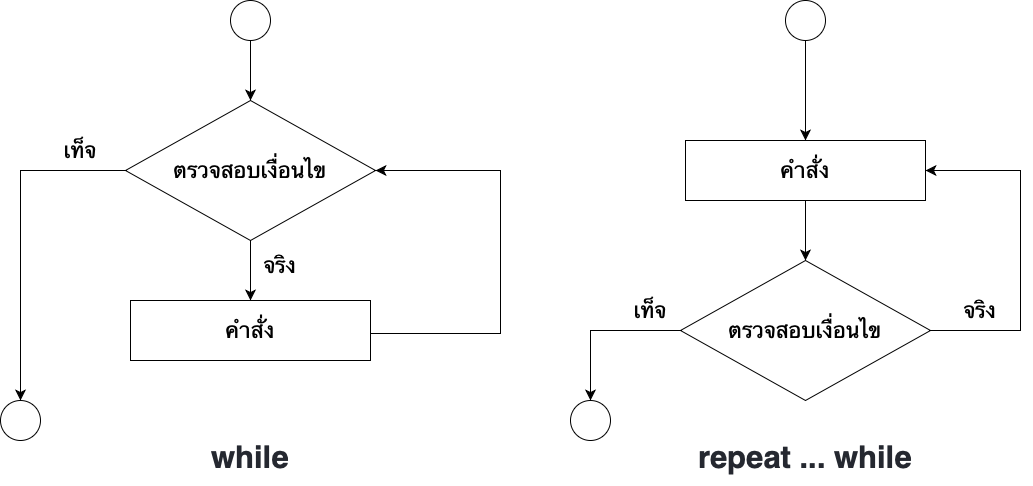

The diagram above was exported from draw.io. Its source (the exported page's mxGraphModel, read from the mxfile embedded in the PNG):
<mxGraphModel dx="2218" dy="843" grid="1" gridSize="10" guides="1" tooltips="1" connect="1" arrows="1" fold="1" page="1" pageScale="1" pageWidth="1169" pageHeight="827" background="#ffffff" math="0" shadow="0">
  <root>
    <mxCell id="0" />
    <mxCell id="1" parent="0" />
    <mxCell id="2" style="edgeStyle=orthogonalEdgeStyle;rounded=0;orthogonalLoop=1;jettySize=auto;html=1;exitX=0.5;exitY=1;exitDx=0;exitDy=0;entryX=0.5;entryY=0;entryDx=0;entryDy=0;fontSize=22;endSize=8;" edge="1" source="3" target="6" parent="1">
      <mxGeometry relative="1" as="geometry" />
    </mxCell>
    <mxCell id="3" value="" style="ellipse;whiteSpace=wrap;html=1;aspect=fixed;" vertex="1" parent="1">
      <mxGeometry x="290" y="60" width="40" height="40" as="geometry" />
    </mxCell>
    <mxCell id="4" style="edgeStyle=orthogonalEdgeStyle;rounded=0;orthogonalLoop=1;jettySize=auto;html=1;exitX=0.5;exitY=1;exitDx=0;exitDy=0;entryX=0.5;entryY=0;entryDx=0;entryDy=0;endSize=8;" edge="1" source="6" target="8" parent="1">
      <mxGeometry relative="1" as="geometry" />
    </mxCell>
    <mxCell id="5" style="edgeStyle=orthogonalEdgeStyle;rounded=0;orthogonalLoop=1;jettySize=auto;html=1;exitX=0;exitY=0.5;exitDx=0;exitDy=0;entryX=0.5;entryY=0;entryDx=0;entryDy=0;endSize=8;fontSize=22;" edge="1" source="6" target="10" parent="1">
      <mxGeometry relative="1" as="geometry" />
    </mxCell>
    <mxCell id="6" value="&lt;font style=&quot;font-size: 22px&quot;&gt;ตรวจสอบเงื่อนไข&lt;/font&gt;" style="rhombus;whiteSpace=wrap;html=1;" vertex="1" parent="1">
      <mxGeometry x="185" y="160" width="250" height="140" as="geometry" />
    </mxCell>
    <mxCell id="7" style="edgeStyle=orthogonalEdgeStyle;rounded=0;orthogonalLoop=1;jettySize=auto;html=1;exitX=1;exitY=0.25;exitDx=0;exitDy=0;entryX=1;entryY=0.5;entryDx=0;entryDy=0;endSize=8;fontSize=22;" edge="1" target="6" parent="1">
      <mxGeometry relative="1" as="geometry">
        <mxPoint x="430" y="368" as="sourcePoint" />
        <mxPoint x="435" y="223" as="targetPoint" />
        <Array as="points">
          <mxPoint x="430" y="393" />
          <mxPoint x="560" y="393" />
          <mxPoint x="560" y="230" />
        </Array>
      </mxGeometry>
    </mxCell>
    <mxCell id="8" value="&lt;font style=&quot;font-size: 22px&quot;&gt;คำสั่ง&lt;/font&gt;" style="rounded=0;whiteSpace=wrap;html=1;" vertex="1" parent="1">
      <mxGeometry x="190" y="360" width="240" height="60" as="geometry" />
    </mxCell>
    <mxCell id="9" value="จริง" style="text;html=1;strokeColor=none;fillColor=none;align=center;verticalAlign=middle;whiteSpace=wrap;rounded=0;fontSize=22;" vertex="1" parent="1">
      <mxGeometry x="320" y="315" width="40" height="20" as="geometry" />
    </mxCell>
    <mxCell id="10" value="" style="ellipse;whiteSpace=wrap;html=1;aspect=fixed;" vertex="1" parent="1">
      <mxGeometry x="60" y="460" width="40" height="40" as="geometry" />
    </mxCell>
    <mxCell id="11" value="เท็จ" style="text;html=1;strokeColor=none;fillColor=none;align=center;verticalAlign=middle;whiteSpace=wrap;rounded=0;fontSize=22;" vertex="1" parent="1">
      <mxGeometry x="120" y="200" width="40" height="20" as="geometry" />
    </mxCell>
    <mxCell id="12" style="edgeStyle=orthogonalEdgeStyle;rounded=0;orthogonalLoop=1;jettySize=auto;html=1;exitX=0.5;exitY=1;exitDx=0;exitDy=0;entryX=0.5;entryY=0;entryDx=0;entryDy=0;endSize=8;fontSize=22;" edge="1" source="13" target="18" parent="1">
      <mxGeometry relative="1" as="geometry" />
    </mxCell>
    <mxCell id="13" value="" style="ellipse;whiteSpace=wrap;html=1;aspect=fixed;" vertex="1" parent="1">
      <mxGeometry x="845" y="60" width="40" height="40" as="geometry" />
    </mxCell>
    <mxCell id="14" style="edgeStyle=orthogonalEdgeStyle;rounded=0;orthogonalLoop=1;jettySize=auto;html=1;exitX=0;exitY=0.5;exitDx=0;exitDy=0;entryX=0.5;entryY=0;entryDx=0;entryDy=0;endSize=8;fontSize=22;" edge="1" source="16" target="20" parent="1">
      <mxGeometry relative="1" as="geometry" />
    </mxCell>
    <mxCell id="15" style="edgeStyle=orthogonalEdgeStyle;rounded=0;orthogonalLoop=1;jettySize=auto;html=1;exitX=1;exitY=0.5;exitDx=0;exitDy=0;entryX=1;entryY=0.5;entryDx=0;entryDy=0;endSize=8;fontSize=22;" edge="1" source="16" target="18" parent="1">
      <mxGeometry relative="1" as="geometry">
        <Array as="points">
          <mxPoint x="1080" y="390" />
          <mxPoint x="1080" y="230" />
        </Array>
      </mxGeometry>
    </mxCell>
    <mxCell id="16" value="&lt;font style=&quot;font-size: 22px&quot;&gt;ตรวจสอบเงื่อนไข&lt;/font&gt;" style="rhombus;whiteSpace=wrap;html=1;" vertex="1" parent="1">
      <mxGeometry x="740" y="320" width="250" height="140" as="geometry" />
    </mxCell>
    <mxCell id="17" style="edgeStyle=orthogonalEdgeStyle;rounded=0;orthogonalLoop=1;jettySize=auto;html=1;exitX=0.5;exitY=1;exitDx=0;exitDy=0;entryX=0.5;entryY=0;entryDx=0;entryDy=0;endSize=8;fontSize=22;" edge="1" source="18" target="16" parent="1">
      <mxGeometry relative="1" as="geometry" />
    </mxCell>
    <mxCell id="18" value="&lt;font style=&quot;font-size: 22px&quot;&gt;คำสั่ง&lt;/font&gt;" style="rounded=0;whiteSpace=wrap;html=1;" vertex="1" parent="1">
      <mxGeometry x="745" y="200" width="240" height="60" as="geometry" />
    </mxCell>
    <mxCell id="19" value="จริง" style="text;html=1;strokeColor=none;fillColor=none;align=center;verticalAlign=middle;whiteSpace=wrap;rounded=0;fontSize=22;" vertex="1" parent="1">
      <mxGeometry x="1020" y="360" width="40" height="20" as="geometry" />
    </mxCell>
    <mxCell id="20" value="" style="ellipse;whiteSpace=wrap;html=1;aspect=fixed;" vertex="1" parent="1">
      <mxGeometry x="630" y="460" width="40" height="40" as="geometry" />
    </mxCell>
    <mxCell id="21" value="เท็จ" style="text;html=1;strokeColor=none;fillColor=none;align=center;verticalAlign=middle;whiteSpace=wrap;rounded=0;fontSize=22;" vertex="1" parent="1">
      <mxGeometry x="690" y="360" width="40" height="20" as="geometry" />
    </mxCell>
    <mxCell id="22" value="&lt;h3 style=&quot;padding: 0px ; margin: 0.8em 0px 0.35em ; border: 0px ; outline: 0px ; line-height: 1.15 ; vertical-align: baseline ; font-size: 1.4em ; min-width: 0px ; color: rgb(37 , 40 , 48) ; font-family: &amp;#34;open sans&amp;#34; , sans-serif&quot;&gt;while&lt;/h3&gt;" style="text;html=1;strokeColor=none;fillColor=none;align=center;verticalAlign=middle;whiteSpace=wrap;rounded=0;fontSize=22;" vertex="1" parent="1">
      <mxGeometry x="290" y="500" width="40" height="20" as="geometry" />
    </mxCell>
    <mxCell id="23" value="&lt;h3 style=&quot;padding: 0px ; margin: 0.8em 0px 0.35em ; border: 0px ; outline: 0px ; line-height: 1.15 ; vertical-align: baseline ; font-size: 1.4em ; min-width: 0px ; color: rgb(37 , 40 , 48) ; font-family: &amp;#34;open sans&amp;#34; , sans-serif&quot;&gt;repeat ... while&lt;/h3&gt;" style="text;html=1;strokeColor=none;fillColor=none;align=center;verticalAlign=middle;whiteSpace=wrap;rounded=0;fontSize=22;" vertex="1" parent="1">
      <mxGeometry x="720" y="500" width="290" height="20" as="geometry" />
    </mxCell>
  </root>
</mxGraphModel>